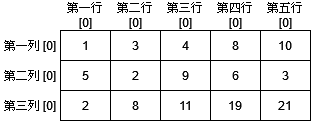

The diagram above was exported from draw.io. Its source (the exported page's mxGraphModel, read from the mxfile embedded in the PNG):
<mxGraphModel dx="311" dy="348" grid="1" gridSize="10" guides="1" tooltips="1" connect="1" arrows="1" fold="1" page="1" pageScale="1" pageWidth="827" pageHeight="1169" math="0" shadow="0">
  <root>
    <mxCell id="0" />
    <mxCell id="1" parent="0" />
    <mxCell id="ZzNAUAUUyHs5KjzRI-DL-1" value="1" style="rounded=0;whiteSpace=wrap;html=1;" vertex="1" parent="1">
      <mxGeometry x="70" y="90" width="50" height="30" as="geometry" />
    </mxCell>
    <mxCell id="ZzNAUAUUyHs5KjzRI-DL-2" value="3" style="rounded=0;whiteSpace=wrap;html=1;" vertex="1" parent="1">
      <mxGeometry x="120" y="90" width="50" height="30" as="geometry" />
    </mxCell>
    <mxCell id="ZzNAUAUUyHs5KjzRI-DL-3" value="4" style="rounded=0;whiteSpace=wrap;html=1;" vertex="1" parent="1">
      <mxGeometry x="170" y="90" width="50" height="30" as="geometry" />
    </mxCell>
    <mxCell id="ZzNAUAUUyHs5KjzRI-DL-4" value="8" style="rounded=0;whiteSpace=wrap;html=1;" vertex="1" parent="1">
      <mxGeometry x="220" y="90" width="50" height="30" as="geometry" />
    </mxCell>
    <mxCell id="ZzNAUAUUyHs5KjzRI-DL-5" value="10" style="rounded=0;whiteSpace=wrap;html=1;" vertex="1" parent="1">
      <mxGeometry x="270" y="90" width="50" height="30" as="geometry" />
    </mxCell>
    <mxCell id="ZzNAUAUUyHs5KjzRI-DL-6" value="5" style="rounded=0;whiteSpace=wrap;html=1;" vertex="1" parent="1">
      <mxGeometry x="70" y="120" width="50" height="30" as="geometry" />
    </mxCell>
    <mxCell id="ZzNAUAUUyHs5KjzRI-DL-7" value="2" style="rounded=0;whiteSpace=wrap;html=1;" vertex="1" parent="1">
      <mxGeometry x="120" y="120" width="50" height="30" as="geometry" />
    </mxCell>
    <mxCell id="ZzNAUAUUyHs5KjzRI-DL-8" value="9" style="rounded=0;whiteSpace=wrap;html=1;" vertex="1" parent="1">
      <mxGeometry x="170" y="120" width="50" height="30" as="geometry" />
    </mxCell>
    <mxCell id="ZzNAUAUUyHs5KjzRI-DL-9" value="6" style="rounded=0;whiteSpace=wrap;html=1;" vertex="1" parent="1">
      <mxGeometry x="220" y="120" width="50" height="30" as="geometry" />
    </mxCell>
    <mxCell id="ZzNAUAUUyHs5KjzRI-DL-10" value="3" style="rounded=0;whiteSpace=wrap;html=1;" vertex="1" parent="1">
      <mxGeometry x="270" y="120" width="50" height="30" as="geometry" />
    </mxCell>
    <mxCell id="ZzNAUAUUyHs5KjzRI-DL-11" value="2" style="rounded=0;whiteSpace=wrap;html=1;" vertex="1" parent="1">
      <mxGeometry x="70" y="150" width="50" height="30" as="geometry" />
    </mxCell>
    <mxCell id="ZzNAUAUUyHs5KjzRI-DL-12" value="8" style="rounded=0;whiteSpace=wrap;html=1;" vertex="1" parent="1">
      <mxGeometry x="120" y="150" width="50" height="30" as="geometry" />
    </mxCell>
    <mxCell id="ZzNAUAUUyHs5KjzRI-DL-13" value="11" style="rounded=0;whiteSpace=wrap;html=1;" vertex="1" parent="1">
      <mxGeometry x="170" y="150" width="50" height="30" as="geometry" />
    </mxCell>
    <mxCell id="ZzNAUAUUyHs5KjzRI-DL-14" value="19" style="rounded=0;whiteSpace=wrap;html=1;" vertex="1" parent="1">
      <mxGeometry x="220" y="150" width="50" height="30" as="geometry" />
    </mxCell>
    <mxCell id="ZzNAUAUUyHs5KjzRI-DL-15" value="21" style="rounded=0;whiteSpace=wrap;html=1;" vertex="1" parent="1">
      <mxGeometry x="270" y="150" width="50" height="30" as="geometry" />
    </mxCell>
    <mxCell id="ZzNAUAUUyHs5KjzRI-DL-16" value="第一列 [0]" style="text;html=1;strokeColor=none;fillColor=none;align=center;verticalAlign=middle;whiteSpace=wrap;rounded=0;" vertex="1" parent="1">
      <mxGeometry x="10" y="90" width="60" height="30" as="geometry" />
    </mxCell>
    <mxCell id="ZzNAUAUUyHs5KjzRI-DL-17" value="第二列 [0]" style="text;html=1;strokeColor=none;fillColor=none;align=center;verticalAlign=middle;whiteSpace=wrap;rounded=0;" vertex="1" parent="1">
      <mxGeometry x="10" y="120" width="60" height="30" as="geometry" />
    </mxCell>
    <mxCell id="ZzNAUAUUyHs5KjzRI-DL-18" value="第三列 [0]" style="text;html=1;strokeColor=none;fillColor=none;align=center;verticalAlign=middle;whiteSpace=wrap;rounded=0;" vertex="1" parent="1">
      <mxGeometry x="10" y="150" width="60" height="30" as="geometry" />
    </mxCell>
    <mxCell id="ZzNAUAUUyHs5KjzRI-DL-19" value="&lt;div&gt;第一行&lt;/div&gt;&lt;div&gt; [0]&lt;/div&gt;" style="text;html=1;strokeColor=none;fillColor=none;align=center;verticalAlign=middle;whiteSpace=wrap;rounded=0;" vertex="1" parent="1">
      <mxGeometry x="70" y="60" width="50" height="30" as="geometry" />
    </mxCell>
    <mxCell id="ZzNAUAUUyHs5KjzRI-DL-20" value="&lt;div&gt;第二行&lt;/div&gt;&lt;div&gt; [0]&lt;/div&gt;" style="text;html=1;strokeColor=none;fillColor=none;align=center;verticalAlign=middle;whiteSpace=wrap;rounded=0;" vertex="1" parent="1">
      <mxGeometry x="120" y="60" width="50" height="30" as="geometry" />
    </mxCell>
    <mxCell id="ZzNAUAUUyHs5KjzRI-DL-21" value="&lt;div&gt;第三行&lt;/div&gt;&lt;div&gt; [0]&lt;/div&gt;" style="text;html=1;strokeColor=none;fillColor=none;align=center;verticalAlign=middle;whiteSpace=wrap;rounded=0;" vertex="1" parent="1">
      <mxGeometry x="170" y="60" width="50" height="30" as="geometry" />
    </mxCell>
    <mxCell id="ZzNAUAUUyHs5KjzRI-DL-22" value="&lt;div&gt;第四行&lt;/div&gt;&lt;div&gt; [0]&lt;/div&gt;" style="text;html=1;strokeColor=none;fillColor=none;align=center;verticalAlign=middle;whiteSpace=wrap;rounded=0;" vertex="1" parent="1">
      <mxGeometry x="220" y="60" width="50" height="30" as="geometry" />
    </mxCell>
    <mxCell id="ZzNAUAUUyHs5KjzRI-DL-23" value="&lt;div&gt;第五行&lt;/div&gt;&lt;div&gt; [0]&lt;/div&gt;" style="text;html=1;strokeColor=none;fillColor=none;align=center;verticalAlign=middle;whiteSpace=wrap;rounded=0;" vertex="1" parent="1">
      <mxGeometry x="270" y="60" width="50" height="30" as="geometry" />
    </mxCell>
  </root>
</mxGraphModel>